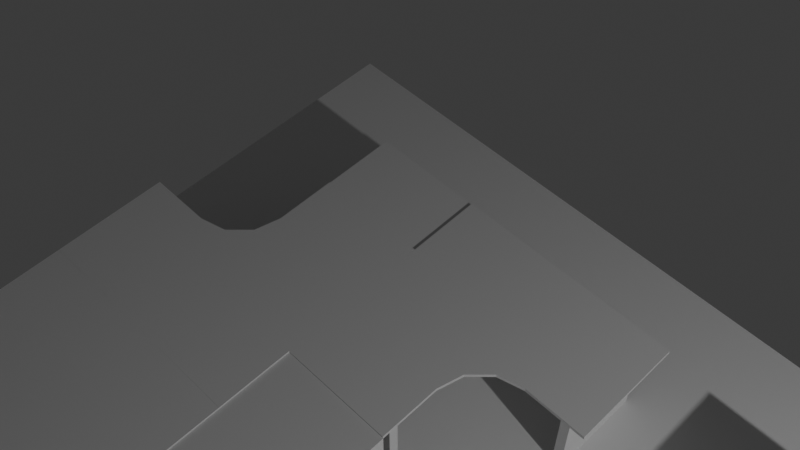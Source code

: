 # Source: ESTRUTURA.blend  (saved by Blender 5.0.118; exported with 4.5.12 LTS)
import bpy
from mathutils import Matrix  # noqa: F401  (used for matrix-valued properties, if any)

bpy.ops.wm.read_factory_settings(use_empty=True)
scene = bpy.context.scene
scene.name = 'Scene'

# ---- collections
col_collection = bpy.data.collections.new('Collection'); scene.collection.children.link(col_collection)
col_mesa = bpy.data.collections.new('Mesa'); scene.collection.children.link(col_mesa)

# ---- world
world_world = bpy.data.worlds.new('World'); scene.world = world_world
world_world.use_nodes = True; world_world.node_tree.nodes.clear()
_N = world_world.node_tree.nodes; _L = world_world.node_tree.links
n0 = _N.new('ShaderNodeOutputWorld'); n0.name = 'World Output'; n0.location = (200, 100)
n1 = _N.new('ShaderNodeBackground'); n1.name = 'Background'; n1.location = (-200, 100)
n1.inputs[0].default_value = (0.05088, 0.05088, 0.05088, 1.0)
_L.new(n1.outputs[0], n0.inputs[0])
n0.is_active_output = True
world_world.color = (0.05088, 0.05088, 0.05088)
world_world.sun_shadow_jitter_overblur = 0.0

# ---- cameras
cam_camera = bpy.data.cameras.new('Camera')
cam_camera.clip_end = 100.0
cam_camera.ortho_scale = 7.314

# ---- lights
light_light = bpy.data.lights.new('Light', 'POINT')
light_light.energy = 1000.0
light_light.shadow_soft_size = 0.1

# ---- meshes
me_plane = bpy.data.meshes.new('Plane')
me_plane.from_pydata([(-1.0, -1.0, 0.0), (1.0, -1.0, 0.0), (-1.0, 1.0, 0.0), (1.0, 1.0, 0.0)], [], [(0, 1, 3, 2)])
_uv = me_plane.uv_layers.new(name='UVMap')
_uv.uv.foreach_set('vector', [0.0, 0.0, 1.0, 0.0, 1.0, 1.0, 0.0, 1.0])
me_plane.update()
me_cube_012 = bpy.data.meshes.new('Cube.012')
me_cube_012.from_pydata([(-1.0, -1.0, -1.0), (-1.0, -1.0, 1.0), (-1.0, 1.0, -1.0), (-1.0, 1.0, 1.0), (1.0, 1.0, -1.0), (1.0, 1.0, 1.0), (1.0, 0.1429, 1.0), (1.0, 0.1429, -1.0), (0.0, -1.0, 1.0), (0.0, -1.0, -1.0), (0.2303, 0.0814, -1.0), (0.46, 0.1429, -1.0), (0.0, -0.3171, -1.0), (0.06145, -0.08744, -1.0), (0.0, -0.3171, 1.0), (0.06145, -0.08744, 1.0), (0.2303, 0.0814, 1.0), (0.46, 0.1429, 1.0)], [], [(0, 1, 3, 2), (2, 3, 5, 4), (7, 4, 5, 6), (1, 0, 9, 8), (9, 0, 2, 4, 7, 11, 10, 13, 12), (6, 5, 3, 1, 8, 14, 15, 16, 17), (16, 10, 11, 17), (15, 13, 10, 16), (14, 12, 13, 15), (8, 9, 12, 14), (7, 6, 17, 11)])
_uv = me_cube_012.uv_layers.new(name='UVMap')
_uv.uv.foreach_set('vector', [0.375, 0.0, 0.625, 0.0, 0.625, 0.25, 0.375, 0.25, 0.375, 0.25, 0.625, 0.25, 0.625, 0.5, 0.375, 0.5, 0.375, 0.6071, 0.375, 0.5, 0.625, 0.5, 0.625, 0.6071, 0.625, 1.0, 0.375, 1.0, 0.375, 0.875, 0.625, 0.875, 0.25, 0.75, 0.125, 0.75, 0.125, 0.5, 0.375, 0.5, 0.375, 0.6071, 0.3075, 0.6071, 0.2788, 0.6148, 0.2577, 0.6359, 0.25, 0.6646, 0.625, 0.6071, 0.625, 0.5, 0.875, 0.5, 0.875, 0.75, 0.75, 0.75, 0.75, 0.6646, 0.7423, 0.6359, 0.7212, 0.6148, 0.6925, 0.6071, 0.5061, 0.2788, 0.4939, 0.2788, 0.4939, 0.3075, 0.5061, 0.3075, 0.5061, 0.2212, 0.4939, 0.2212, 0.4939, 0.2788, 0.5061, 0.2788, 0.5061, 0.1925, 0.4939, 0.1925, 0.4939, 0.2212, 0.5061, 0.2212, 0.5061, 0.1071, 0.4939, 0.1071, 0.4939, 0.1925, 0.5061, 0.1925, 0.4939, 0.375, 0.5061, 0.375, 0.5061, 0.3075, 0.4939, 0.3075])
me_cube_012.update()
me_cube_011 = bpy.data.meshes.new('Cube.011')
me_cube_011.from_pydata([(-1.0, -1.0, -1.0), (-1.0, -1.0, 1.0), (-1.0, 1.0, -1.0), (-1.0, 1.0, 1.0), (1.0, 1.0, -1.0), (1.0, 1.0, 1.0), (1.0, 0.0, 1.0), (1.0, 0.0, -1.0), (-0.005314, -1.0, 1.0), (-0.005314, -1.0, -1.0), (0.2225, -0.06079, -1.0), (0.4497, 0.0, -1.0), (-0.005314, -0.455, -1.0), (0.05548, -0.2278, -1.0), (-0.005314, -0.455, 1.0), (0.05548, -0.2278, 1.0), (0.4497, 0.0, 1.0), (0.2225, -0.06079, 1.0), (0.7459, 0.08333, -50.0), (0.7459, 0.08333, 0.0), (0.7459, 0.9167, -50.0), (0.7459, 0.9167, 0.0), (0.8292, 0.08333, -50.0), (0.8292, 0.08333, 0.0), (0.8292, 0.9167, -50.0), (0.8292, 0.9167, 0.0), (-0.08252, -0.8592, -50.0), (-0.08252, -0.8592, 0.0), (-0.9159, -0.8592, -50.0), (-0.9159, -0.8592, 0.0), (-0.08252, -0.7759, -50.0), (-0.08252, -0.7759, 0.0), (-0.9159, -0.7759, -50.0), (-0.9159, -0.7759, 0.0), (-0.7098, 0.7645, -50.0), (-0.7098, 0.7645, 0.0), (-0.9036, 0.7645, -50.0), (-0.9036, 0.7645, 0.0), (-0.7098, 0.9312, -50.0), (-0.7098, 0.9312, 0.0), (-0.9036, 0.9312, -50.0), (-0.9036, 0.9312, 0.0)], [], [(0, 1, 3, 2), (2, 3, 5, 4), (7, 4, 5, 6), (1, 0, 9, 8), (9, 0, 2, 4, 7, 11, 10, 13, 12), (6, 5, 3, 1, 8, 14, 15, 17, 16), (17, 10, 11, 16), (15, 13, 10, 17), (14, 12, 13, 15), (8, 9, 12, 14), (7, 6, 16, 11), (18, 19, 21, 20), (20, 21, 25, 24), (24, 25, 23, 22), (22, 23, 19, 18), (20, 24, 22, 18), (25, 21, 19, 23), (26, 27, 29, 28), (28, 29, 33, 32), (32, 33, 31, 30), (30, 31, 27, 26), (28, 32, 30, 26), (33, 29, 27, 31), (34, 35, 37, 36), (36, 37, 41, 40), (40, 41, 39, 38), (38, 39, 35, 34), (36, 40, 38, 34), (41, 37, 35, 39)])
_uv = me_cube_011.uv_layers.new(name='UVMap')
_uv.uv.foreach_set('vector', [0.375, 0.0, 0.625, 0.0, 0.625, 0.25, 0.375, 0.25, 0.375, 0.25, 0.625, 0.25, 0.625, 0.5, 0.375, 0.5, 0.375, 0.625, 0.375, 0.5, 0.625, 0.5, 0.625, 0.625, 0.625, 1.0, 0.375, 1.0, 0.375, 0.8757, 0.625, 0.8757, 0.2493, 0.75, 0.125, 0.75, 0.125, 0.5, 0.375, 0.5, 0.375, 0.625, 0.3062, 0.625, 0.2778, 0.6326, 0.2569, 0.6535, 0.2493, 0.6819, 0.625, 0.625, 0.625, 0.5, 0.875, 0.5, 0.875, 0.75, 0.7507, 0.75, 0.7507, 0.6819, 0.7431, 0.6535, 0.7222, 0.6326, 0.6938, 0.625, 0.5085, 0.273, 0.4857, 0.273, 0.4857, 0.2959, 0.5085, 0.2959, 0.5085, 0.2241, 0.4857, 0.2241, 0.4857, 0.273, 0.5085, 0.273, 0.5085, 0.1983, 0.4857, 0.1983, 0.4857, 0.2241, 0.5085, 0.2241, 0.5085, 0.1365, 0.4857, 0.1365, 0.4857, 0.1983, 0.5085, 0.1983, 0.4857, 0.3514, 0.5085, 0.3514, 0.5085, 0.2959, 0.4857, 0.2959, 0.375, 0.0, 0.625, 0.0, 0.625, 0.25, 0.375, 0.25, 0.375, 0.25, 0.625, 0.25, 0.625, 0.5, 0.375, 0.5, 0.375, 0.5, 0.625, 0.5, 0.625, 0.75, 0.375, 0.75, 0.375, 0.75, 0.625, 0.75, 0.625, 1.0, 0.375, 1.0, 0.125, 0.5, 0.375, 0.5, 0.375, 0.75, 0.125, 0.75, 0.625, 0.5, 0.875, 0.5, 0.875, 0.75, 0.625, 0.75, 0.375, 0.0, 0.625, 0.0, 0.625, 0.25, 0.375, 0.25, 0.375, 0.25, 0.625, 0.25, 0.625, 0.5, 0.375, 0.5, 0.375, 0.5, 0.625, 0.5, 0.625, 0.75, 0.375, 0.75, 0.375, 0.75, 0.625, 0.75, 0.625, 1.0, 0.375, 1.0, 0.125, 0.5, 0.375, 0.5, 0.375, 0.75, 0.125, 0.75, 0.625, 0.5, 0.875, 0.5, 0.875, 0.75, 0.625, 0.75, 0.375, 0.0, 0.625, 0.0, 0.625, 0.25, 0.375, 0.25, 0.375, 0.25, 0.625, 0.25, 0.625, 0.5, 0.375, 0.5, 0.375, 0.5, 0.625, 0.5, 0.625, 0.75, 0.375, 0.75, 0.375, 0.75, 0.625, 0.75, 0.625, 1.0, 0.375, 1.0, 0.125, 0.5, 0.375, 0.5, 0.375, 0.75, 0.125, 0.75, 0.625, 0.5, 0.875, 0.5, 0.875, 0.75, 0.625, 0.75])
me_cube_011.update()
me_cube_010 = bpy.data.meshes.new('Cube.010')
me_cube_010.from_pydata([(-1.0, -1.0, -1.0), (-1.0, -1.0, 1.0), (-1.0, 1.0, -1.0), (-1.0, 1.0, 1.0), (1.0, -1.0, -1.0), (1.0, -1.0, 1.0), (1.0, 1.0, -1.0), (1.0, 1.0, 1.0)], [], [(0, 1, 3, 2), (2, 3, 7, 6), (6, 7, 5, 4), (4, 5, 1, 0), (2, 6, 4, 0), (7, 3, 1, 5)])
_uv = me_cube_010.uv_layers.new(name='UVMap')
_uv.uv.foreach_set('vector', [0.375, 0.0, 0.625, 0.0, 0.625, 0.25, 0.375, 0.25, 0.375, 0.25, 0.625, 0.25, 0.625, 0.5, 0.375, 0.5, 0.375, 0.5, 0.625, 0.5, 0.625, 0.75, 0.375, 0.75, 0.375, 0.75, 0.625, 0.75, 0.625, 1.0, 0.375, 1.0, 0.125, 0.5, 0.375, 0.5, 0.375, 0.75, 0.125, 0.75, 0.625, 0.5, 0.875, 0.5, 0.875, 0.75, 0.625, 0.75])
me_cube_010.update()
me_cube_013 = bpy.data.meshes.new('Cube.013')
me_cube_013.from_pydata([(-1.0, -1.0, -1.0), (-1.0, -1.0, 1.0), (-1.0, 1.0, -1.0), (-1.0, 1.0, 1.0), (1.0, -1.0, -1.0), (1.0, -1.0, 1.0), (1.0, 1.0, -1.0), (1.0, 1.0, 1.0)], [], [(0, 1, 3, 2), (2, 3, 7, 6), (6, 7, 5, 4), (4, 5, 1, 0), (2, 6, 4, 0), (7, 3, 1, 5)])
_uv = me_cube_013.uv_layers.new(name='UVMap')
_uv.uv.foreach_set('vector', [0.375, 0.0, 0.625, 0.0, 0.625, 0.25, 0.375, 0.25, 0.375, 0.25, 0.625, 0.25, 0.625, 0.5, 0.375, 0.5, 0.375, 0.5, 0.625, 0.5, 0.625, 0.75, 0.375, 0.75, 0.375, 0.75, 0.625, 0.75, 0.625, 1.0, 0.375, 1.0, 0.125, 0.5, 0.375, 0.5, 0.375, 0.75, 0.125, 0.75, 0.625, 0.5, 0.875, 0.5, 0.875, 0.75, 0.625, 0.75])
me_cube_013.update()
me_cube_018 = bpy.data.meshes.new('Cube.018')
me_cube_018.from_pydata([(-1.0, -1.0, -1.0), (-1.0, -1.0, 1.0), (-1.0, 1.0, -1.0), (-1.0, 1.0, 1.0), (1.0, 1.0, -1.0), (1.0, 1.0, 1.0), (1.0, 0.0, 1.0), (1.0, 0.0, -1.0), (-0.005314, -1.0, 1.0), (-0.005314, -1.0, -1.0), (0.2225, -0.06079, -1.0), (0.4497, 0.0, -1.0), (-0.005314, -0.455, -1.0), (0.05548, -0.2278, -1.0), (-0.005314, -0.455, 1.0), (0.05548, -0.2278, 1.0), (0.4497, 0.0, 1.0), (0.2225, -0.06079, 1.0), (0.7459, 0.08333, -50.0), (0.7459, 0.08333, 0.0), (0.7459, 0.9167, -50.0), (0.7459, 0.9167, 0.0), (0.8292, 0.08333, -50.0), (0.8292, 0.08333, 0.0), (0.8292, 0.9167, -50.0), (0.8292, 0.9167, 0.0), (-0.08252, -0.8592, -50.0), (-0.08252, -0.8592, 0.0), (-0.9159, -0.8592, -50.0), (-0.9159, -0.8592, 0.0), (-0.08252, -0.7759, -50.0), (-0.08252, -0.7759, 0.0), (-0.9159, -0.7759, -50.0), (-0.9159, -0.7759, 0.0), (-0.7098, 0.7645, -50.0), (-0.7098, 0.7645, 0.0), (-0.9036, 0.7645, -50.0), (-0.9036, 0.7645, 0.0), (-0.7098, 0.9312, -50.0), (-0.7098, 0.9312, 0.0), (-0.9036, 0.9312, -50.0), (-0.9036, 0.9312, 0.0)], [], [(0, 1, 3, 2), (2, 3, 5, 4), (7, 4, 5, 6), (1, 0, 9, 8), (9, 0, 2, 4, 7, 11, 10, 13, 12), (6, 5, 3, 1, 8, 14, 15, 17, 16), (17, 10, 11, 16), (15, 13, 10, 17), (14, 12, 13, 15), (8, 9, 12, 14), (7, 6, 16, 11), (18, 19, 21, 20), (20, 21, 25, 24), (24, 25, 23, 22), (22, 23, 19, 18), (20, 24, 22, 18), (25, 21, 19, 23), (26, 27, 29, 28), (28, 29, 33, 32), (32, 33, 31, 30), (30, 31, 27, 26), (28, 32, 30, 26), (33, 29, 27, 31), (34, 35, 37, 36), (36, 37, 41, 40), (40, 41, 39, 38), (38, 39, 35, 34), (36, 40, 38, 34), (41, 37, 35, 39)])
_uv = me_cube_018.uv_layers.new(name='UVMap')
_uv.uv.foreach_set('vector', [0.375, 0.0, 0.625, 0.0, 0.625, 0.25, 0.375, 0.25, 0.375, 0.25, 0.625, 0.25, 0.625, 0.5, 0.375, 0.5, 0.375, 0.625, 0.375, 0.5, 0.625, 0.5, 0.625, 0.625, 0.625, 1.0, 0.375, 1.0, 0.375, 0.8757, 0.625, 0.8757, 0.2493, 0.75, 0.125, 0.75, 0.125, 0.5, 0.375, 0.5, 0.375, 0.625, 0.3062, 0.625, 0.2778, 0.6326, 0.2569, 0.6535, 0.2493, 0.6819, 0.625, 0.625, 0.625, 0.5, 0.875, 0.5, 0.875, 0.75, 0.7507, 0.75, 0.7507, 0.6819, 0.7431, 0.6535, 0.7222, 0.6326, 0.6938, 0.625, 0.5085, 0.273, 0.4857, 0.273, 0.4857, 0.2959, 0.5085, 0.2959, 0.5085, 0.2241, 0.4857, 0.2241, 0.4857, 0.273, 0.5085, 0.273, 0.5085, 0.1983, 0.4857, 0.1983, 0.4857, 0.2241, 0.5085, 0.2241, 0.5085, 0.1365, 0.4857, 0.1365, 0.4857, 0.1983, 0.5085, 0.1983, 0.4857, 0.3514, 0.5085, 0.3514, 0.5085, 0.2959, 0.4857, 0.2959, 0.375, 0.0, 0.625, 0.0, 0.625, 0.25, 0.375, 0.25, 0.375, 0.25, 0.625, 0.25, 0.625, 0.5, 0.375, 0.5, 0.375, 0.5, 0.625, 0.5, 0.625, 0.75, 0.375, 0.75, 0.375, 0.75, 0.625, 0.75, 0.625, 1.0, 0.375, 1.0, 0.125, 0.5, 0.375, 0.5, 0.375, 0.75, 0.125, 0.75, 0.625, 0.5, 0.875, 0.5, 0.875, 0.75, 0.625, 0.75, 0.375, 0.0, 0.625, 0.0, 0.625, 0.25, 0.375, 0.25, 0.375, 0.25, 0.625, 0.25, 0.625, 0.5, 0.375, 0.5, 0.375, 0.5, 0.625, 0.5, 0.625, 0.75, 0.375, 0.75, 0.375, 0.75, 0.625, 0.75, 0.625, 1.0, 0.375, 1.0, 0.125, 0.5, 0.375, 0.5, 0.375, 0.75, 0.125, 0.75, 0.625, 0.5, 0.875, 0.5, 0.875, 0.75, 0.625, 0.75, 0.375, 0.0, 0.625, 0.0, 0.625, 0.25, 0.375, 0.25, 0.375, 0.25, 0.625, 0.25, 0.625, 0.5, 0.375, 0.5, 0.375, 0.5, 0.625, 0.5, 0.625, 0.75, 0.375, 0.75, 0.375, 0.75, 0.625, 0.75, 0.625, 1.0, 0.375, 1.0, 0.125, 0.5, 0.375, 0.5, 0.375, 0.75, 0.125, 0.75, 0.625, 0.5, 0.875, 0.5, 0.875, 0.75, 0.625, 0.75])
me_cube_018.update()
me_cube_019 = bpy.data.meshes.new('Cube.019')
me_cube_019.from_pydata([(-1.0, -1.0, -1.0), (-1.0, -1.0, 1.0), (-1.0, 1.0, -1.0), (-1.0, 1.0, 1.0), (1.0, -1.0, -1.0), (1.0, -1.0, 1.0), (1.0, 1.0, -1.0), (1.0, 1.0, 1.0)], [], [(0, 1, 3, 2), (2, 3, 7, 6), (6, 7, 5, 4), (4, 5, 1, 0), (2, 6, 4, 0), (7, 3, 1, 5)])
_uv = me_cube_019.uv_layers.new(name='UVMap')
_uv.uv.foreach_set('vector', [0.375, 0.0, 0.625, 0.0, 0.625, 0.25, 0.375, 0.25, 0.375, 0.25, 0.625, 0.25, 0.625, 0.5, 0.375, 0.5, 0.375, 0.5, 0.625, 0.5, 0.625, 0.75, 0.375, 0.75, 0.375, 0.75, 0.625, 0.75, 0.625, 1.0, 0.375, 1.0, 0.125, 0.5, 0.375, 0.5, 0.375, 0.75, 0.125, 0.75, 0.625, 0.5, 0.875, 0.5, 0.875, 0.75, 0.625, 0.75])
me_cube_019.update()
me_cube_020 = bpy.data.meshes.new('Cube.020')
me_cube_020.from_pydata([(-1.0, -1.0, -1.0), (-1.0, -1.0, 1.0), (-1.0, 1.0, -1.0), (-1.0, 1.0, 1.0), (1.0, -1.0, -1.0), (1.0, -1.0, 1.0), (1.0, 1.0, -1.0), (1.0, 1.0, 1.0)], [], [(0, 1, 3, 2), (2, 3, 7, 6), (6, 7, 5, 4), (4, 5, 1, 0), (2, 6, 4, 0), (7, 3, 1, 5)])
_uv = me_cube_020.uv_layers.new(name='UVMap')
_uv.uv.foreach_set('vector', [0.375, 0.0, 0.625, 0.0, 0.625, 0.25, 0.375, 0.25, 0.375, 0.25, 0.625, 0.25, 0.625, 0.5, 0.375, 0.5, 0.375, 0.5, 0.625, 0.5, 0.625, 0.75, 0.375, 0.75, 0.375, 0.75, 0.625, 0.75, 0.625, 1.0, 0.375, 1.0, 0.125, 0.5, 0.375, 0.5, 0.375, 0.75, 0.125, 0.75, 0.625, 0.5, 0.875, 0.5, 0.875, 0.75, 0.625, 0.75])
me_cube_020.update()
me_cube_038 = bpy.data.meshes.new('Cube.038')
me_cube_038.from_pydata([(-1.0, -1.0, -1.0), (-1.0, -1.0, 1.0), (-1.0, 1.0, -1.0), (-1.0, 1.0, 1.0), (1.0, 1.0, -1.0), (1.0, 1.0, 1.0), (1.0, 0.0, 1.0), (1.0, 0.0, -1.0), (-0.005314, -1.0, 1.0), (-0.005314, -1.0, -1.0), (0.2225, -0.06079, -1.0), (0.4497, 0.0, -1.0), (-0.005314, -0.455, -1.0), (0.05548, -0.2278, -1.0), (-0.005314, -0.455, 1.0), (0.05548, -0.2278, 1.0), (0.4497, 0.0, 1.0), (0.2225, -0.06079, 1.0), (0.7459, 0.08333, -50.0), (0.7459, 0.08333, 0.0), (0.7459, 0.9167, -50.0), (0.7459, 0.9167, 0.0), (0.8292, 0.08333, -50.0), (0.8292, 0.08333, 0.0), (0.8292, 0.9167, -50.0), (0.8292, 0.9167, 0.0), (-0.08252, -0.8592, -50.0), (-0.08252, -0.8592, 0.0), (-0.9159, -0.8592, -50.0), (-0.9159, -0.8592, 0.0), (-0.08252, -0.7759, -50.0), (-0.08252, -0.7759, 0.0), (-0.9159, -0.7759, -50.0), (-0.9159, -0.7759, 0.0), (-0.7098, 0.7645, -50.0), (-0.7098, 0.7645, 0.0), (-0.9036, 0.7645, -50.0), (-0.9036, 0.7645, 0.0), (-0.7098, 0.9312, -50.0), (-0.7098, 0.9312, 0.0), (-0.9036, 0.9312, -50.0), (-0.9036, 0.9312, 0.0)], [], [(0, 1, 3, 2), (2, 3, 5, 4), (7, 4, 5, 6), (1, 0, 9, 8), (9, 0, 2, 4, 7, 11, 10, 13, 12), (6, 5, 3, 1, 8, 14, 15, 17, 16), (17, 10, 11, 16), (15, 13, 10, 17), (14, 12, 13, 15), (8, 9, 12, 14), (7, 6, 16, 11), (18, 19, 21, 20), (20, 21, 25, 24), (24, 25, 23, 22), (22, 23, 19, 18), (20, 24, 22, 18), (25, 21, 19, 23), (26, 27, 29, 28), (28, 29, 33, 32), (32, 33, 31, 30), (30, 31, 27, 26), (28, 32, 30, 26), (33, 29, 27, 31), (34, 35, 37, 36), (36, 37, 41, 40), (40, 41, 39, 38), (38, 39, 35, 34), (36, 40, 38, 34), (41, 37, 35, 39)])
_uv = me_cube_038.uv_layers.new(name='UVMap')
_uv.uv.foreach_set('vector', [0.375, 0.0, 0.625, 0.0, 0.625, 0.25, 0.375, 0.25, 0.375, 0.25, 0.625, 0.25, 0.625, 0.5, 0.375, 0.5, 0.375, 0.625, 0.375, 0.5, 0.625, 0.5, 0.625, 0.625, 0.625, 1.0, 0.375, 1.0, 0.375, 0.8757, 0.625, 0.8757, 0.2493, 0.75, 0.125, 0.75, 0.125, 0.5, 0.375, 0.5, 0.375, 0.625, 0.3062, 0.625, 0.2778, 0.6326, 0.2569, 0.6535, 0.2493, 0.6819, 0.625, 0.625, 0.625, 0.5, 0.875, 0.5, 0.875, 0.75, 0.7507, 0.75, 0.7507, 0.6819, 0.7431, 0.6535, 0.7222, 0.6326, 0.6938, 0.625, 0.5085, 0.273, 0.4857, 0.273, 0.4857, 0.2959, 0.5085, 0.2959, 0.5085, 0.2241, 0.4857, 0.2241, 0.4857, 0.273, 0.5085, 0.273, 0.5085, 0.1983, 0.4857, 0.1983, 0.4857, 0.2241, 0.5085, 0.2241, 0.5085, 0.1365, 0.4857, 0.1365, 0.4857, 0.1983, 0.5085, 0.1983, 0.4857, 0.3514, 0.5085, 0.3514, 0.5085, 0.2959, 0.4857, 0.2959, 0.375, 0.0, 0.625, 0.0, 0.625, 0.25, 0.375, 0.25, 0.375, 0.25, 0.625, 0.25, 0.625, 0.5, 0.375, 0.5, 0.375, 0.5, 0.625, 0.5, 0.625, 0.75, 0.375, 0.75, 0.375, 0.75, 0.625, 0.75, 0.625, 1.0, 0.375, 1.0, 0.125, 0.5, 0.375, 0.5, 0.375, 0.75, 0.125, 0.75, 0.625, 0.5, 0.875, 0.5, 0.875, 0.75, 0.625, 0.75, 0.375, 0.0, 0.625, 0.0, 0.625, 0.25, 0.375, 0.25, 0.375, 0.25, 0.625, 0.25, 0.625, 0.5, 0.375, 0.5, 0.375, 0.5, 0.625, 0.5, 0.625, 0.75, 0.375, 0.75, 0.375, 0.75, 0.625, 0.75, 0.625, 1.0, 0.375, 1.0, 0.125, 0.5, 0.375, 0.5, 0.375, 0.75, 0.125, 0.75, 0.625, 0.5, 0.875, 0.5, 0.875, 0.75, 0.625, 0.75, 0.375, 0.0, 0.625, 0.0, 0.625, 0.25, 0.375, 0.25, 0.375, 0.25, 0.625, 0.25, 0.625, 0.5, 0.375, 0.5, 0.375, 0.5, 0.625, 0.5, 0.625, 0.75, 0.375, 0.75, 0.375, 0.75, 0.625, 0.75, 0.625, 1.0, 0.375, 1.0, 0.125, 0.5, 0.375, 0.5, 0.375, 0.75, 0.125, 0.75, 0.625, 0.5, 0.875, 0.5, 0.875, 0.75, 0.625, 0.75])
me_cube_038.update()
me_cube_039 = bpy.data.meshes.new('Cube.039')
me_cube_039.from_pydata([(-1.0, -1.0, -1.0), (-1.0, -1.0, 1.0), (-1.0, 1.0, -1.0), (-1.0, 1.0, 1.0), (1.0, -1.0, -1.0), (1.0, -1.0, 1.0), (1.0, 1.0, -1.0), (1.0, 1.0, 1.0)], [], [(0, 1, 3, 2), (2, 3, 7, 6), (6, 7, 5, 4), (4, 5, 1, 0), (2, 6, 4, 0), (7, 3, 1, 5)])
_uv = me_cube_039.uv_layers.new(name='UVMap')
_uv.uv.foreach_set('vector', [0.375, 0.0, 0.625, 0.0, 0.625, 0.25, 0.375, 0.25, 0.375, 0.25, 0.625, 0.25, 0.625, 0.5, 0.375, 0.5, 0.375, 0.5, 0.625, 0.5, 0.625, 0.75, 0.375, 0.75, 0.375, 0.75, 0.625, 0.75, 0.625, 1.0, 0.375, 1.0, 0.125, 0.5, 0.375, 0.5, 0.375, 0.75, 0.125, 0.75, 0.625, 0.5, 0.875, 0.5, 0.875, 0.75, 0.625, 0.75])
me_cube_039.update()
me_cube_040 = bpy.data.meshes.new('Cube.040')
me_cube_040.from_pydata([(-1.0, -1.0, -1.0), (-1.0, -1.0, 1.0), (-1.0, 1.0, -1.0), (-1.0, 1.0, 1.0), (1.0, -1.0, -1.0), (1.0, -1.0, 1.0), (1.0, 1.0, -1.0), (1.0, 1.0, 1.0)], [], [(0, 1, 3, 2), (2, 3, 7, 6), (6, 7, 5, 4), (4, 5, 1, 0), (2, 6, 4, 0), (7, 3, 1, 5)])
_uv = me_cube_040.uv_layers.new(name='UVMap')
_uv.uv.foreach_set('vector', [0.375, 0.0, 0.625, 0.0, 0.625, 0.25, 0.375, 0.25, 0.375, 0.25, 0.625, 0.25, 0.625, 0.5, 0.375, 0.5, 0.375, 0.5, 0.625, 0.5, 0.625, 0.75, 0.375, 0.75, 0.375, 0.75, 0.625, 0.75, 0.625, 1.0, 0.375, 1.0, 0.125, 0.5, 0.375, 0.5, 0.375, 0.75, 0.125, 0.75, 0.625, 0.5, 0.875, 0.5, 0.875, 0.75, 0.625, 0.75])
me_cube_040.update()
me_cube_041 = bpy.data.meshes.new('Cube.041')
me_cube_041.from_pydata([(-1.0, -1.0, -1.0), (-1.0, -1.0, 1.0), (-1.0, 1.0, -1.0), (-1.0, 1.0, 1.0), (1.0, 1.0, -1.0), (1.0, 1.0, 1.0), (1.0, 0.0, 1.0), (1.0, 0.0, -1.0), (-0.005314, -1.0, 1.0), (-0.005314, -1.0, -1.0), (0.2225, -0.06079, -1.0), (0.4497, 0.0, -1.0), (-0.005314, -0.455, -1.0), (0.05548, -0.2278, -1.0), (-0.005314, -0.455, 1.0), (0.05548, -0.2278, 1.0), (0.4497, 0.0, 1.0), (0.2225, -0.06079, 1.0), (0.7459, 0.08333, -50.0), (0.7459, 0.08333, 0.0), (0.7459, 0.9167, -50.0), (0.7459, 0.9167, 0.0), (0.8292, 0.08333, -50.0), (0.8292, 0.08333, 0.0), (0.8292, 0.9167, -50.0), (0.8292, 0.9167, 0.0), (-0.08252, -0.8592, -50.0), (-0.08252, -0.8592, 0.0), (-0.9159, -0.8592, -50.0), (-0.9159, -0.8592, 0.0), (-0.08252, -0.7759, -50.0), (-0.08252, -0.7759, 0.0), (-0.9159, -0.7759, -50.0), (-0.9159, -0.7759, 0.0), (-0.7098, 0.7645, -50.0), (-0.7098, 0.7645, 0.0), (-0.9036, 0.7645, -50.0), (-0.9036, 0.7645, 0.0), (-0.7098, 0.9312, -50.0), (-0.7098, 0.9312, 0.0), (-0.9036, 0.9312, -50.0), (-0.9036, 0.9312, 0.0)], [], [(0, 1, 3, 2), (2, 3, 5, 4), (7, 4, 5, 6), (1, 0, 9, 8), (9, 0, 2, 4, 7, 11, 10, 13, 12), (6, 5, 3, 1, 8, 14, 15, 17, 16), (17, 10, 11, 16), (15, 13, 10, 17), (14, 12, 13, 15), (8, 9, 12, 14), (7, 6, 16, 11), (18, 19, 21, 20), (20, 21, 25, 24), (24, 25, 23, 22), (22, 23, 19, 18), (20, 24, 22, 18), (25, 21, 19, 23), (26, 27, 29, 28), (28, 29, 33, 32), (32, 33, 31, 30), (30, 31, 27, 26), (28, 32, 30, 26), (33, 29, 27, 31), (34, 35, 37, 36), (36, 37, 41, 40), (40, 41, 39, 38), (38, 39, 35, 34), (36, 40, 38, 34), (41, 37, 35, 39)])
_uv = me_cube_041.uv_layers.new(name='UVMap')
_uv.uv.foreach_set('vector', [0.375, 0.0, 0.625, 0.0, 0.625, 0.25, 0.375, 0.25, 0.375, 0.25, 0.625, 0.25, 0.625, 0.5, 0.375, 0.5, 0.375, 0.625, 0.375, 0.5, 0.625, 0.5, 0.625, 0.625, 0.625, 1.0, 0.375, 1.0, 0.375, 0.8757, 0.625, 0.8757, 0.2493, 0.75, 0.125, 0.75, 0.125, 0.5, 0.375, 0.5, 0.375, 0.625, 0.3062, 0.625, 0.2778, 0.6326, 0.2569, 0.6535, 0.2493, 0.6819, 0.625, 0.625, 0.625, 0.5, 0.875, 0.5, 0.875, 0.75, 0.7507, 0.75, 0.7507, 0.6819, 0.7431, 0.6535, 0.7222, 0.6326, 0.6938, 0.625, 0.5085, 0.273, 0.4857, 0.273, 0.4857, 0.2959, 0.5085, 0.2959, 0.5085, 0.2241, 0.4857, 0.2241, 0.4857, 0.273, 0.5085, 0.273, 0.5085, 0.1983, 0.4857, 0.1983, 0.4857, 0.2241, 0.5085, 0.2241, 0.5085, 0.1365, 0.4857, 0.1365, 0.4857, 0.1983, 0.5085, 0.1983, 0.4857, 0.3514, 0.5085, 0.3514, 0.5085, 0.2959, 0.4857, 0.2959, 0.375, 0.0, 0.625, 0.0, 0.625, 0.25, 0.375, 0.25, 0.375, 0.25, 0.625, 0.25, 0.625, 0.5, 0.375, 0.5, 0.375, 0.5, 0.625, 0.5, 0.625, 0.75, 0.375, 0.75, 0.375, 0.75, 0.625, 0.75, 0.625, 1.0, 0.375, 1.0, 0.125, 0.5, 0.375, 0.5, 0.375, 0.75, 0.125, 0.75, 0.625, 0.5, 0.875, 0.5, 0.875, 0.75, 0.625, 0.75, 0.375, 0.0, 0.625, 0.0, 0.625, 0.25, 0.375, 0.25, 0.375, 0.25, 0.625, 0.25, 0.625, 0.5, 0.375, 0.5, 0.375, 0.5, 0.625, 0.5, 0.625, 0.75, 0.375, 0.75, 0.375, 0.75, 0.625, 0.75, 0.625, 1.0, 0.375, 1.0, 0.125, 0.5, 0.375, 0.5, 0.375, 0.75, 0.125, 0.75, 0.625, 0.5, 0.875, 0.5, 0.875, 0.75, 0.625, 0.75, 0.375, 0.0, 0.625, 0.0, 0.625, 0.25, 0.375, 0.25, 0.375, 0.25, 0.625, 0.25, 0.625, 0.5, 0.375, 0.5, 0.375, 0.5, 0.625, 0.5, 0.625, 0.75, 0.375, 0.75, 0.375, 0.75, 0.625, 0.75, 0.625, 1.0, 0.375, 1.0, 0.125, 0.5, 0.375, 0.5, 0.375, 0.75, 0.125, 0.75, 0.625, 0.5, 0.875, 0.5, 0.875, 0.75, 0.625, 0.75])
me_cube_041.update()
me_cube_042 = bpy.data.meshes.new('Cube.042')
me_cube_042.from_pydata([(-1.0, -1.0, -1.0), (-1.0, -1.0, 1.0), (-1.0, 1.0, -1.0), (-1.0, 1.0, 1.0), (1.0, 1.0, -1.0), (1.0, 1.0, 1.0), (1.0, 0.1429, 1.0), (1.0, 0.1429, -1.0), (0.0, -1.0, 1.0), (0.0, -1.0, -1.0), (0.2303, 0.0814, -1.0), (0.46, 0.1429, -1.0), (0.0, -0.3171, -1.0), (0.06145, -0.08744, -1.0), (0.0, -0.3171, 1.0), (0.06145, -0.08744, 1.0), (0.2303, 0.0814, 1.0), (0.46, 0.1429, 1.0)], [], [(0, 1, 3, 2), (2, 3, 5, 4), (7, 4, 5, 6), (1, 0, 9, 8), (9, 0, 2, 4, 7, 11, 10, 13, 12), (6, 5, 3, 1, 8, 14, 15, 16, 17), (16, 10, 11, 17), (15, 13, 10, 16), (14, 12, 13, 15), (8, 9, 12, 14), (7, 6, 17, 11)])
_uv = me_cube_042.uv_layers.new(name='UVMap')
_uv.uv.foreach_set('vector', [0.375, 0.0, 0.625, 0.0, 0.625, 0.25, 0.375, 0.25, 0.375, 0.25, 0.625, 0.25, 0.625, 0.5, 0.375, 0.5, 0.375, 0.6071, 0.375, 0.5, 0.625, 0.5, 0.625, 0.6071, 0.625, 1.0, 0.375, 1.0, 0.375, 0.875, 0.625, 0.875, 0.25, 0.75, 0.125, 0.75, 0.125, 0.5, 0.375, 0.5, 0.375, 0.6071, 0.3075, 0.6071, 0.2788, 0.6148, 0.2577, 0.6359, 0.25, 0.6646, 0.625, 0.6071, 0.625, 0.5, 0.875, 0.5, 0.875, 0.75, 0.75, 0.75, 0.75, 0.6646, 0.7423, 0.6359, 0.7212, 0.6148, 0.6925, 0.6071, 0.5061, 0.2788, 0.4939, 0.2788, 0.4939, 0.3075, 0.5061, 0.3075, 0.5061, 0.2212, 0.4939, 0.2212, 0.4939, 0.2788, 0.5061, 0.2788, 0.5061, 0.1925, 0.4939, 0.1925, 0.4939, 0.2212, 0.5061, 0.2212, 0.5061, 0.1071, 0.4939, 0.1071, 0.4939, 0.1925, 0.5061, 0.1925, 0.4939, 0.375, 0.5061, 0.375, 0.5061, 0.3075, 0.4939, 0.3075])
me_cube_042.update()
me_cube_044 = bpy.data.meshes.new('Cube.044')
me_cube_044.from_pydata([(-1.0, -1.0, -1.0), (-1.0, -1.0, 1.0), (-1.0, 1.0, -1.0), (-1.0, 1.0, 1.0), (1.0, -1.0, -1.0), (1.0, -1.0, 1.0), (1.0, 1.0, -1.0), (1.0, 1.0, 1.0)], [], [(0, 1, 3, 2), (2, 3, 7, 6), (6, 7, 5, 4), (4, 5, 1, 0), (2, 6, 4, 0), (7, 3, 1, 5)])
_uv = me_cube_044.uv_layers.new(name='UVMap')
_uv.uv.foreach_set('vector', [0.375, 0.0, 0.625, 0.0, 0.625, 0.25, 0.375, 0.25, 0.375, 0.25, 0.625, 0.25, 0.625, 0.5, 0.375, 0.5, 0.375, 0.5, 0.625, 0.5, 0.625, 0.75, 0.375, 0.75, 0.375, 0.75, 0.625, 0.75, 0.625, 1.0, 0.375, 1.0, 0.125, 0.5, 0.375, 0.5, 0.375, 0.75, 0.125, 0.75, 0.625, 0.5, 0.875, 0.5, 0.875, 0.75, 0.625, 0.75])
me_cube_044.update()
me_cube_045 = bpy.data.meshes.new('Cube.045')
me_cube_045.from_pydata([(-1.0, -1.0, -1.0), (-1.0, -1.0, 1.0), (-1.0, 1.0, -1.0), (-1.0, 1.0, 1.0), (1.0, -1.0, -1.0), (1.0, -1.0, 1.0), (1.0, 1.0, -1.0), (1.0, 1.0, 1.0)], [], [(0, 1, 3, 2), (2, 3, 7, 6), (6, 7, 5, 4), (4, 5, 1, 0), (2, 6, 4, 0), (7, 3, 1, 5)])
_uv = me_cube_045.uv_layers.new(name='UVMap')
_uv.uv.foreach_set('vector', [0.375, 0.0, 0.625, 0.0, 0.625, 0.25, 0.375, 0.25, 0.375, 0.25, 0.625, 0.25, 0.625, 0.5, 0.375, 0.5, 0.375, 0.5, 0.625, 0.5, 0.625, 0.75, 0.375, 0.75, 0.375, 0.75, 0.625, 0.75, 0.625, 1.0, 0.375, 1.0, 0.125, 0.5, 0.375, 0.5, 0.375, 0.75, 0.125, 0.75, 0.625, 0.5, 0.875, 0.5, 0.875, 0.75, 0.625, 0.75])
me_cube_045.update()
me_cube_046 = bpy.data.meshes.new('Cube.046')
me_cube_046.from_pydata([(-1.0, -1.0, -1.0), (-1.0, -1.0, 1.0), (-1.0, 1.0, -1.0), (-1.0, 1.0, 1.0), (1.0, 1.0, -1.0), (1.0, 1.0, 1.0), (1.0, 0.1429, 1.0), (1.0, 0.1429, -1.0), (0.0, -1.0, 1.0), (0.0, -1.0, -1.0), (0.2303, 0.0814, -1.0), (0.46, 0.1429, -1.0), (0.0, -0.3171, -1.0), (0.06145, -0.08744, -1.0), (0.0, -0.3171, 1.0), (0.06145, -0.08744, 1.0), (0.2303, 0.0814, 1.0), (0.46, 0.1429, 1.0)], [], [(0, 1, 3, 2), (2, 3, 5, 4), (7, 4, 5, 6), (1, 0, 9, 8), (9, 0, 2, 4, 7, 11, 10, 13, 12), (6, 5, 3, 1, 8, 14, 15, 16, 17), (16, 10, 11, 17), (15, 13, 10, 16), (14, 12, 13, 15), (8, 9, 12, 14), (7, 6, 17, 11)])
_uv = me_cube_046.uv_layers.new(name='UVMap')
_uv.uv.foreach_set('vector', [0.375, 0.0, 0.625, 0.0, 0.625, 0.25, 0.375, 0.25, 0.375, 0.25, 0.625, 0.25, 0.625, 0.5, 0.375, 0.5, 0.375, 0.6071, 0.375, 0.5, 0.625, 0.5, 0.625, 0.6071, 0.625, 1.0, 0.375, 1.0, 0.375, 0.875, 0.625, 0.875, 0.25, 0.75, 0.125, 0.75, 0.125, 0.5, 0.375, 0.5, 0.375, 0.6071, 0.3075, 0.6071, 0.2788, 0.6148, 0.2577, 0.6359, 0.25, 0.6646, 0.625, 0.6071, 0.625, 0.5, 0.875, 0.5, 0.875, 0.75, 0.75, 0.75, 0.75, 0.6646, 0.7423, 0.6359, 0.7212, 0.6148, 0.6925, 0.6071, 0.5061, 0.2788, 0.4939, 0.2788, 0.4939, 0.3075, 0.5061, 0.3075, 0.5061, 0.2212, 0.4939, 0.2212, 0.4939, 0.2788, 0.5061, 0.2788, 0.5061, 0.1925, 0.4939, 0.1925, 0.4939, 0.2212, 0.5061, 0.2212, 0.5061, 0.1071, 0.4939, 0.1071, 0.4939, 0.1925, 0.5061, 0.1925, 0.4939, 0.375, 0.5061, 0.375, 0.5061, 0.3075, 0.4939, 0.3075])
me_cube_046.update()
me_cube_047 = bpy.data.meshes.new('Cube.047')
me_cube_047.from_pydata([(-1.0, -1.0, -1.0), (-1.0, -1.0, 1.0), (-1.0, 1.0, -1.0), (-1.0, 1.0, 1.0), (1.0, 1.0, -1.0), (1.0, 1.0, 1.0), (1.0, 0.1429, 1.0), (1.0, 0.1429, -1.0), (0.0, -1.0, 1.0), (0.0, -1.0, -1.0), (0.2303, 0.0814, -1.0), (0.46, 0.1429, -1.0), (0.0, -0.3171, -1.0), (0.06145, -0.08744, -1.0), (0.0, -0.3171, 1.0), (0.06145, -0.08744, 1.0), (0.2303, 0.0814, 1.0), (0.46, 0.1429, 1.0)], [], [(0, 1, 3, 2), (2, 3, 5, 4), (7, 4, 5, 6), (1, 0, 9, 8), (9, 0, 2, 4, 7, 11, 10, 13, 12), (6, 5, 3, 1, 8, 14, 15, 16, 17), (16, 10, 11, 17), (15, 13, 10, 16), (14, 12, 13, 15), (8, 9, 12, 14), (7, 6, 17, 11)])
_uv = me_cube_047.uv_layers.new(name='UVMap')
_uv.uv.foreach_set('vector', [0.375, 0.0, 0.625, 0.0, 0.625, 0.25, 0.375, 0.25, 0.375, 0.25, 0.625, 0.25, 0.625, 0.5, 0.375, 0.5, 0.375, 0.6071, 0.375, 0.5, 0.625, 0.5, 0.625, 0.6071, 0.625, 1.0, 0.375, 1.0, 0.375, 0.875, 0.625, 0.875, 0.25, 0.75, 0.125, 0.75, 0.125, 0.5, 0.375, 0.5, 0.375, 0.6071, 0.3075, 0.6071, 0.2788, 0.6148, 0.2577, 0.6359, 0.25, 0.6646, 0.625, 0.6071, 0.625, 0.5, 0.875, 0.5, 0.875, 0.75, 0.75, 0.75, 0.75, 0.6646, 0.7423, 0.6359, 0.7212, 0.6148, 0.6925, 0.6071, 0.5061, 0.2788, 0.4939, 0.2788, 0.4939, 0.3075, 0.5061, 0.3075, 0.5061, 0.2212, 0.4939, 0.2212, 0.4939, 0.2788, 0.5061, 0.2788, 0.5061, 0.1925, 0.4939, 0.1925, 0.4939, 0.2212, 0.5061, 0.2212, 0.5061, 0.1071, 0.4939, 0.1071, 0.4939, 0.1925, 0.5061, 0.1925, 0.4939, 0.375, 0.5061, 0.375, 0.5061, 0.3075, 0.4939, 0.3075])
me_cube_047.update()
me_cube_048 = bpy.data.meshes.new('Cube.048')
me_cube_048.from_pydata([(-1.0, -1.0, -1.0), (-1.0, -1.0, 1.0), (-1.0, 1.0, -1.0), (-1.0, 1.0, 1.0), (1.0, -1.0, -1.0), (1.0, -1.0, 1.0), (1.0, 1.0, -1.0), (1.0, 1.0, 1.0)], [], [(0, 1, 3, 2), (2, 3, 7, 6), (6, 7, 5, 4), (4, 5, 1, 0), (2, 6, 4, 0), (7, 3, 1, 5)])
_uv = me_cube_048.uv_layers.new(name='UVMap')
_uv.uv.foreach_set('vector', [0.375, 0.0, 0.625, 0.0, 0.625, 0.25, 0.375, 0.25, 0.375, 0.25, 0.625, 0.25, 0.625, 0.5, 0.375, 0.5, 0.375, 0.5, 0.625, 0.5, 0.625, 0.75, 0.375, 0.75, 0.375, 0.75, 0.625, 0.75, 0.625, 1.0, 0.375, 1.0, 0.125, 0.5, 0.375, 0.5, 0.375, 0.75, 0.125, 0.75, 0.625, 0.5, 0.875, 0.5, 0.875, 0.75, 0.625, 0.75])
me_cube_048.update()
me_cube_049 = bpy.data.meshes.new('Cube.049')
me_cube_049.from_pydata([(-1.0, -1.0, -1.0), (-1.0, -1.0, 1.0), (-1.0, 1.0, -1.0), (-1.0, 1.0, 1.0), (1.0, -1.0, -1.0), (1.0, -1.0, 1.0), (1.0, 1.0, -1.0), (1.0, 1.0, 1.0)], [], [(0, 1, 3, 2), (2, 3, 7, 6), (6, 7, 5, 4), (4, 5, 1, 0), (2, 6, 4, 0), (7, 3, 1, 5)])
_uv = me_cube_049.uv_layers.new(name='UVMap')
_uv.uv.foreach_set('vector', [0.375, 0.0, 0.625, 0.0, 0.625, 0.25, 0.375, 0.25, 0.375, 0.25, 0.625, 0.25, 0.625, 0.5, 0.375, 0.5, 0.375, 0.5, 0.625, 0.5, 0.625, 0.75, 0.375, 0.75, 0.375, 0.75, 0.625, 0.75, 0.625, 1.0, 0.375, 1.0, 0.125, 0.5, 0.375, 0.5, 0.375, 0.75, 0.125, 0.75, 0.625, 0.5, 0.875, 0.5, 0.875, 0.75, 0.625, 0.75])
me_cube_049.update()
me_cube_050 = bpy.data.meshes.new('Cube.050')
me_cube_050.from_pydata([(-1.0, -1.0, -1.0), (-1.0, -1.0, 1.0), (-1.0, 1.0, -1.0), (-1.0, 1.0, 1.0), (1.0, -1.0, -1.0), (1.0, -1.0, 1.0), (1.0, 1.0, -1.0), (1.0, 1.0, 1.0)], [], [(0, 1, 3, 2), (2, 3, 7, 6), (6, 7, 5, 4), (4, 5, 1, 0), (2, 6, 4, 0), (7, 3, 1, 5)])
_uv = me_cube_050.uv_layers.new(name='UVMap')
_uv.uv.foreach_set('vector', [0.375, 0.0, 0.625, 0.0, 0.625, 0.25, 0.375, 0.25, 0.375, 0.25, 0.625, 0.25, 0.625, 0.5, 0.375, 0.5, 0.375, 0.5, 0.625, 0.5, 0.625, 0.75, 0.375, 0.75, 0.375, 0.75, 0.625, 0.75, 0.625, 1.0, 0.375, 1.0, 0.125, 0.5, 0.375, 0.5, 0.375, 0.75, 0.125, 0.75, 0.625, 0.5, 0.875, 0.5, 0.875, 0.75, 0.625, 0.75])
me_cube_050.update()
me_cube_051 = bpy.data.meshes.new('Cube.051')
me_cube_051.from_pydata([(-1.0, -1.0, -1.0), (-1.0, -1.0, 1.0), (-1.0, 1.0, -1.0), (-1.0, 1.0, 1.0), (1.0, -1.0, -1.0), (1.0, -1.0, 1.0), (1.0, 1.0, -1.0), (1.0, 1.0, 1.0)], [], [(0, 1, 3, 2), (2, 3, 7, 6), (6, 7, 5, 4), (4, 5, 1, 0), (2, 6, 4, 0), (7, 3, 1, 5)])
_uv = me_cube_051.uv_layers.new(name='UVMap')
_uv.uv.foreach_set('vector', [0.375, 0.0, 0.625, 0.0, 0.625, 0.25, 0.375, 0.25, 0.375, 0.25, 0.625, 0.25, 0.625, 0.5, 0.375, 0.5, 0.375, 0.5, 0.625, 0.5, 0.625, 0.75, 0.375, 0.75, 0.375, 0.75, 0.625, 0.75, 0.625, 1.0, 0.375, 1.0, 0.125, 0.5, 0.375, 0.5, 0.375, 0.75, 0.125, 0.75, 0.625, 0.5, 0.875, 0.5, 0.875, 0.75, 0.625, 0.75])
me_cube_051.update()

# ---- objects
ob_light = bpy.data.objects.new('Light', light_light)
ob_camera = bpy.data.objects.new('Camera', cam_camera)
ob_plane = bpy.data.objects.new('Plane', me_plane)
ob_mesa120x140 = bpy.data.objects.new('mesa120x140', me_cube_012)
ob_mesa120x120 = bpy.data.objects.new('mesa120x120', me_cube_011)
ob_gaveteiro4gavetas_001 = bpy.data.objects.new('gaveteiro4Gavetas.001', me_cube_010)
ob_armarioalto2portas = bpy.data.objects.new('armarioalto2portas', me_cube_013)
ob_mesa120x120_001 = bpy.data.objects.new('mesa120x120.001', me_cube_018)
ob_gaveteiro4gavetas_002 = bpy.data.objects.new('gaveteiro4Gavetas.002', me_cube_019)
ob_gaveteiro4gavetas_003 = bpy.data.objects.new('gaveteiro4Gavetas.003', me_cube_020)
ob_mesa120x120_002 = bpy.data.objects.new('mesa120x120.002', me_cube_038)
ob_gaveteiro4gavetas_004 = bpy.data.objects.new('gaveteiro4Gavetas.004', me_cube_039)
ob_gaveteiro4gavetas_005 = bpy.data.objects.new('gaveteiro4Gavetas.005', me_cube_040)
ob_mesa120x120_003 = bpy.data.objects.new('mesa120x120.003', me_cube_041)
ob_mesa120x140_001 = bpy.data.objects.new('mesa120x140.001', me_cube_042)
ob_gaveteiro4gavetas_006 = bpy.data.objects.new('gaveteiro4Gavetas.006', me_cube_044)
ob_gaveteiro4gavetas_007 = bpy.data.objects.new('gaveteiro4Gavetas.007', me_cube_045)
ob_mesa120x140_002 = bpy.data.objects.new('mesa120x140.002', me_cube_046)
ob_mesa120x140_003 = bpy.data.objects.new('mesa120x140.003', me_cube_047)
ob_gaveteiro4gavetas_008 = bpy.data.objects.new('gaveteiro4Gavetas.008', me_cube_048)
ob_gaveteiro4gavetas_009 = bpy.data.objects.new('gaveteiro4Gavetas.009', me_cube_049)
ob_gaveteiro4gavetas_010 = bpy.data.objects.new('gaveteiro4Gavetas.010', me_cube_050)
ob_armarioalto2portas_001 = bpy.data.objects.new('armarioalto2portas.001', me_cube_051)

# ---- transforms, parenting, visibility, modifiers, constraints
ob_light.location = (4.076, 1.005, 5.904)
ob_light.rotation_euler = (0.6503, 0.05522, 1.866)
ob_light.lock_rotations_4d = False
ob_light.empty_display_type = 'ARROWS'
ob_light.color = (0.0, 0.0, 0.0, 0.0)
ob_light.lineart.crease_threshold = 0.0
ob_camera.location = (-1.7, -1.8, 9.5)
ob_camera.rotation_euler = (0.7036, 1.919e-08, 0.7854)
ob_camera.lock_rotations_4d = False
ob_camera.empty_display_type = 'ARROWS'
ob_camera.color = (0.0, 0.0, 0.0, 0.0)
ob_camera.display_type = 'WIRE'
ob_camera.lineart.crease_threshold = 0.0
_c = ob_camera.constraints.new('TRACK_TO'); _c.name = 'Track To'
_c.target = ob_gaveteiro4gavetas_002
ob_plane.location = (0.48, 0.44, 0.0)
ob_plane.scale = (9.5, 4.56, 1.0)
ob_mesa120x140.location = (6.5, -0.8, 1.0)
ob_mesa120x140.rotation_euler = (0.0, -0.0, -1.571)
ob_mesa120x140.scale = (1.2, 1.4, 0.02)
ob_mesa120x120.location = (-7.3, 1.6, 1.0)
ob_mesa120x120.rotation_euler = (0.0, -0.0, 3.142)
ob_mesa120x120.scale = (1.2, 1.2, 0.02)
ob_gaveteiro4gavetas_001.location = (12.85, 0.4, 0.5)
ob_gaveteiro4gavetas_001.scale = (0.4, 0.6, 0.5)
ob_armarioalto2portas.location = (5.9, 4.5, 1.9)
ob_armarioalto2portas.scale = (0.8, 0.5, 1.9)
ob_mesa120x120_001.location = (-7.3, -0.8, 1.0)
ob_mesa120x120_001.rotation_euler = (0.0, -0.0, 4.712)
ob_mesa120x120_001.scale = (1.2, 1.2, 0.02)
ob_gaveteiro4gavetas_002.location = (-6.7, 3.2, 0.5)
ob_gaveteiro4gavetas_002.rotation_euler = (0.0, -0.0, 1.571)
ob_gaveteiro4gavetas_002.scale = (0.4, 0.6, 0.5)
ob_gaveteiro4gavetas_003.location = (-6.7, -2.4, 0.5)
ob_gaveteiro4gavetas_003.rotation_euler = (0.0, -0.0, 1.571)
ob_gaveteiro4gavetas_003.scale = (0.4, 0.6, 0.5)
ob_mesa120x120_002.location = (-4.9, -1.6, 1.0)
ob_mesa120x120_002.rotation_euler = (0.0, -0.0, 7.854)
ob_mesa120x120_002.scale = (1.2, 1.2, 0.02)
ob_gaveteiro4gavetas_004.location = (-5.5, 0.8, 0.5)
ob_gaveteiro4gavetas_004.rotation_euler = (0.0, -0.0, 1.571)
ob_gaveteiro4gavetas_004.scale = (0.4, 0.6, 0.5)
ob_gaveteiro4gavetas_005.location = (-5.5, 0.0, 0.5)
ob_gaveteiro4gavetas_005.rotation_euler = (0.0, -0.0, 1.571)
ob_gaveteiro4gavetas_005.scale = (0.4, 0.6, 0.5)
ob_mesa120x120_003.location = (-4.9, 2.4, 1.0)
ob_mesa120x120_003.scale = (1.2, 1.2, 0.02)
ob_mesa120x140_001.location = (-0.7, -1.6, 1.0)
ob_mesa120x140_001.rotation_euler = (0.0, -0.0, 7.854)
ob_mesa120x140_001.scale = (1.2, -1.4, 0.02)
ob_gaveteiro4gavetas_006.location = (0.1, 0.0, 0.5)
ob_gaveteiro4gavetas_006.rotation_euler = (0.0, -0.0, 1.571)
ob_gaveteiro4gavetas_006.scale = (0.4, 0.6, 0.5)
ob_gaveteiro4gavetas_007.location = (0.1, 0.8, 0.5)
ob_gaveteiro4gavetas_007.rotation_euler = (0.0, -0.0, 1.571)
ob_gaveteiro4gavetas_007.scale = (0.4, 0.6, 0.5)
ob_mesa120x140_002.location = (-0.7, 2.4, 1.0)
ob_mesa120x140_002.rotation_euler = (0.0, -0.0, 4.712)
ob_mesa120x140_002.scale = (1.2, 1.4, 0.02)
ob_mesa120x140_003.location = (2.1, -0.8, 1.0)
ob_mesa120x140_003.rotation_euler = (0.0, -0.0, -1.571)
ob_mesa120x140_003.scale = (1.2, -1.4, 0.02)
ob_gaveteiro4gavetas_008.location = (1.3, -2.4, 0.5)
ob_gaveteiro4gavetas_008.rotation_euler = (0.0, -0.0, 1.571)
ob_gaveteiro4gavetas_008.scale = (0.4, 0.6, 0.5)
ob_gaveteiro4gavetas_009.location = (3.9, -0.2, 0.5)
ob_gaveteiro4gavetas_009.scale = (0.4, 0.6, 0.5)
ob_gaveteiro4gavetas_010.location = (4.7, -0.2, 0.5)
ob_gaveteiro4gavetas_010.scale = (0.4, 0.6, 0.5)
ob_armarioalto2portas_001.location = (7.1, -3.62, 1.9)
ob_armarioalto2portas_001.scale = (0.8, 0.5, 1.9)

# ---- collection membership
col_collection.objects.link(ob_light)
col_collection.objects.link(ob_camera)
col_collection.objects.link(ob_plane)
col_collection.objects.link(ob_mesa120x140)
col_collection.objects.link(ob_mesa120x120)
col_collection.objects.link(ob_gaveteiro4gavetas_001)
col_collection.objects.link(ob_armarioalto2portas)
col_collection.objects.link(ob_mesa120x120_001)
col_collection.objects.link(ob_gaveteiro4gavetas_002)
col_collection.objects.link(ob_gaveteiro4gavetas_003)
col_collection.objects.link(ob_mesa120x120_002)
col_collection.objects.link(ob_gaveteiro4gavetas_004)
col_collection.objects.link(ob_gaveteiro4gavetas_005)
col_collection.objects.link(ob_mesa120x120_003)
col_collection.objects.link(ob_mesa120x140_001)
col_collection.objects.link(ob_gaveteiro4gavetas_006)
col_collection.objects.link(ob_gaveteiro4gavetas_007)
col_collection.objects.link(ob_mesa120x140_002)
col_collection.objects.link(ob_mesa120x140_003)
col_collection.objects.link(ob_gaveteiro4gavetas_008)
col_collection.objects.link(ob_gaveteiro4gavetas_009)
col_collection.objects.link(ob_gaveteiro4gavetas_010)
col_collection.objects.link(ob_armarioalto2portas_001)

# ---- scene / render settings (as saved in the file)
scene.camera = ob_camera
scene.frame_start = 1; scene.frame_end = 250; scene.frame_set(1)
scene.render.engine = 'BLENDER_EEVEE_NEXT'
scene.render.bake_bias = 0.0
scene.render.bake_samples = 0
scene.cycles.sampling_pattern = 'TABULATED_SOBOL'
scene.eevee.use_volume_custom_range = False
bpy.context.view_layer.update()
